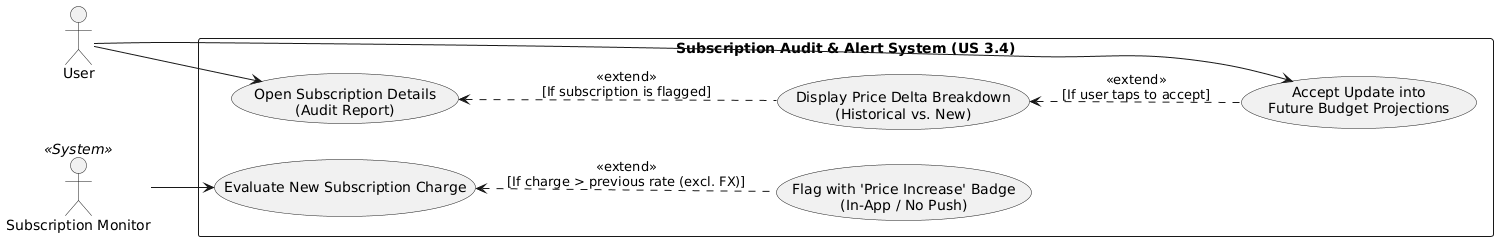

The diagram above was rendered by PlantUML. Its source (embedded in the PNG):
@startuml
left to right direction
skinparam packageStyle rectangle

actor "User" as User
actor "Subscription Monitor" as System <<System>>

rectangle "Subscription Audit & Alert System (US 3.4)" {
  ' --- Flow 1: Background Monitoring (AC 1) ---
  usecase "Evaluate New Subscription Charge" as UC_Eval
  usecase "Flag with 'Price Increase' Badge\n(In-App / No Push)" as UC_Flag
  
  ' --- Flow 2: User Inspection & Resolution (AC 2) ---
  usecase "Open Subscription Details\n(Audit Report)" as UC_Open
  usecase "Display Price Delta Breakdown\n(Historical vs. New)" as UC_Display
  usecase "Accept Update into\nFuture Budget Projections" as UC_Accept
}

' AC 1: Automated Background Monitoring
System --> UC_Eval
UC_Eval <.. UC_Flag : <<extend>>\n[If charge > previous rate (excl. FX)]

' AC 2: User Interface Flow
User --> UC_Open
UC_Open <.. UC_Display : <<extend>>\n[If subscription is flagged]

User --> UC_Accept
' Acceptance logically happens after viewing the details
UC_Display <.. UC_Accept : <<extend>>\n[If user taps to accept]
@enduml